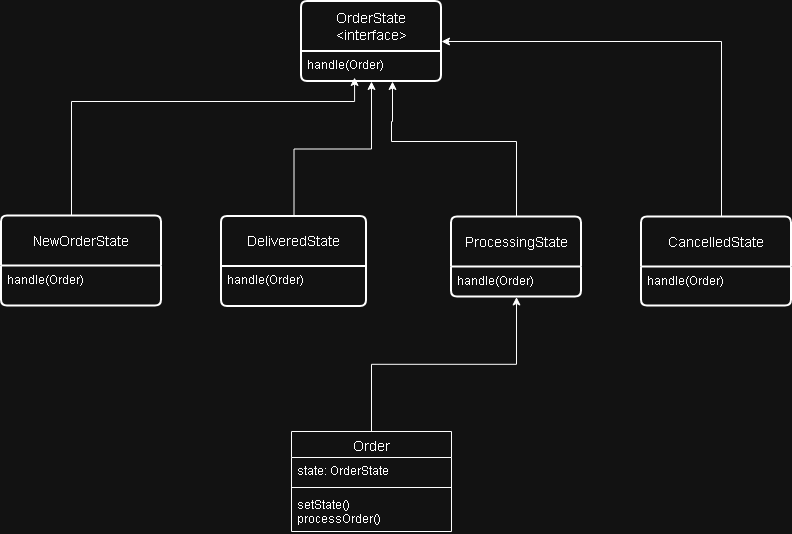

The diagram above was exported from draw.io. Its source (the exported page's mxGraphModel, read from the mxfile embedded in the PNG):
<mxGraphModel dx="1106" dy="605" grid="1" gridSize="10" guides="1" tooltips="1" connect="1" arrows="1" fold="1" page="1" pageScale="1" pageWidth="850" pageHeight="1100" math="0" shadow="0">
  <root>
    <mxCell id="0" />
    <mxCell id="1" parent="0" />
    <mxCell id="yyATctowC5qAqGGBWXyw-2" parent="1" style="swimlane;childLayout=stackLayout;horizontal=1;startSize=50;horizontalStack=0;rounded=1;fontSize=14;fontStyle=0;strokeWidth=2;resizeParent=0;resizeLast=1;shadow=0;dashed=0;align=center;arcSize=4;whiteSpace=wrap;html=1;" value="OrderState&lt;div&gt;&amp;lt;interface&amp;gt;&lt;/div&gt;" vertex="1">
      <mxGeometry height="80" width="140" x="320" y="110" as="geometry" />
    </mxCell>
    <mxCell id="yyATctowC5qAqGGBWXyw-3" parent="yyATctowC5qAqGGBWXyw-2" style="align=left;strokeColor=none;fillColor=none;spacingLeft=4;spacingRight=4;fontSize=12;verticalAlign=top;resizable=0;rotatable=0;part=1;html=1;whiteSpace=wrap;" value="&lt;div&gt;handle(Order)&lt;/div&gt;" vertex="1">
      <mxGeometry height="30" width="140" y="50" as="geometry" />
    </mxCell>
    <mxCell id="yyATctowC5qAqGGBWXyw-4" parent="1" style="swimlane;childLayout=stackLayout;horizontal=1;startSize=50;horizontalStack=0;rounded=1;fontSize=14;fontStyle=0;strokeWidth=2;resizeParent=0;resizeLast=1;shadow=0;dashed=0;align=center;arcSize=4;whiteSpace=wrap;html=1;" value="NewOrderState   " vertex="1">
      <mxGeometry height="90" width="160" x="20" y="324.5" as="geometry" />
    </mxCell>
    <mxCell id="yyATctowC5qAqGGBWXyw-5" parent="yyATctowC5qAqGGBWXyw-4" style="align=left;strokeColor=none;fillColor=none;spacingLeft=4;spacingRight=4;fontSize=12;verticalAlign=top;resizable=0;rotatable=0;part=1;html=1;whiteSpace=wrap;" value="&lt;div&gt;handle(Order)&amp;nbsp;&lt;/div&gt;" vertex="1">
      <mxGeometry height="40" width="160" y="50" as="geometry" />
    </mxCell>
    <mxCell id="yyATctowC5qAqGGBWXyw-33" edge="1" parent="1" source="yyATctowC5qAqGGBWXyw-8" style="edgeStyle=orthogonalEdgeStyle;rounded=0;orthogonalLoop=1;jettySize=auto;html=1;">
      <mxGeometry relative="1" as="geometry">
        <Array as="points">
          <mxPoint x="535" y="250" />
          <mxPoint x="410" y="250" />
          <mxPoint x="410" y="230" />
        </Array>
        <mxPoint x="411" y="190" as="targetPoint" />
      </mxGeometry>
    </mxCell>
    <mxCell id="yyATctowC5qAqGGBWXyw-8" parent="1" style="swimlane;childLayout=stackLayout;horizontal=1;startSize=50;horizontalStack=0;rounded=1;fontSize=14;fontStyle=0;strokeWidth=2;resizeParent=0;resizeLast=1;shadow=0;dashed=0;align=center;arcSize=4;whiteSpace=wrap;html=1;" value="ProcessingState   " vertex="1">
      <mxGeometry height="80" width="130" x="470" y="325.5" as="geometry" />
    </mxCell>
    <mxCell id="yyATctowC5qAqGGBWXyw-9" parent="yyATctowC5qAqGGBWXyw-8" style="align=left;strokeColor=none;fillColor=none;spacingLeft=4;spacingRight=4;fontSize=12;verticalAlign=top;resizable=0;rotatable=0;part=1;html=1;whiteSpace=wrap;" value="&lt;div&gt;handle(Order)&amp;nbsp;&lt;/div&gt;" vertex="1">
      <mxGeometry height="30" width="130" y="50" as="geometry" />
    </mxCell>
    <mxCell id="yyATctowC5qAqGGBWXyw-34" edge="1" parent="1" source="yyATctowC5qAqGGBWXyw-12" style="edgeStyle=orthogonalEdgeStyle;rounded=0;orthogonalLoop=1;jettySize=auto;html=1;entryX=0.5;entryY=1;entryDx=0;entryDy=0;" target="yyATctowC5qAqGGBWXyw-3">
      <mxGeometry relative="1" as="geometry" />
    </mxCell>
    <mxCell id="yyATctowC5qAqGGBWXyw-12" parent="1" style="swimlane;childLayout=stackLayout;horizontal=1;startSize=50;horizontalStack=0;rounded=1;fontSize=14;fontStyle=0;strokeWidth=2;resizeParent=0;resizeLast=1;shadow=0;dashed=0;align=center;arcSize=4;whiteSpace=wrap;html=1;" value="DeliveredState    " vertex="1">
      <mxGeometry height="90" width="145" x="240" y="325" as="geometry" />
    </mxCell>
    <mxCell id="yyATctowC5qAqGGBWXyw-13" parent="yyATctowC5qAqGGBWXyw-12" style="align=left;strokeColor=none;fillColor=none;spacingLeft=4;spacingRight=4;fontSize=12;verticalAlign=top;resizable=0;rotatable=0;part=1;html=1;whiteSpace=wrap;" value="&lt;div&gt;handle(Order)&amp;nbsp;&lt;/div&gt;" vertex="1">
      <mxGeometry height="40" width="145" y="50" as="geometry" />
    </mxCell>
    <mxCell id="yyATctowC5qAqGGBWXyw-16" parent="1" style="swimlane;childLayout=stackLayout;horizontal=1;startSize=50;horizontalStack=0;rounded=1;fontSize=14;fontStyle=0;strokeWidth=2;resizeParent=0;resizeLast=1;shadow=0;dashed=0;align=center;arcSize=4;whiteSpace=wrap;html=1;" value="CancelledState    " vertex="1">
      <mxGeometry height="89" width="150" x="660" y="325.5" as="geometry" />
    </mxCell>
    <mxCell id="yyATctowC5qAqGGBWXyw-17" parent="yyATctowC5qAqGGBWXyw-16" style="align=left;strokeColor=none;fillColor=none;spacingLeft=4;spacingRight=4;fontSize=12;verticalAlign=top;resizable=0;rotatable=0;part=1;html=1;whiteSpace=wrap;" value="&lt;div&gt;handle(Order)&amp;nbsp;&lt;/div&gt;" vertex="1">
      <mxGeometry height="39" width="150" y="50" as="geometry" />
    </mxCell>
    <mxCell id="yyATctowC5qAqGGBWXyw-36" edge="1" parent="1" source="yyATctowC5qAqGGBWXyw-26" style="edgeStyle=orthogonalEdgeStyle;rounded=0;orthogonalLoop=1;jettySize=auto;html=1;" target="yyATctowC5qAqGGBWXyw-9">
      <mxGeometry relative="1" as="geometry" />
    </mxCell>
    <mxCell id="yyATctowC5qAqGGBWXyw-26" parent="1" style="swimlane;fontStyle=1;align=center;verticalAlign=top;childLayout=stackLayout;horizontal=1;startSize=26;horizontalStack=0;resizeParent=1;resizeParentMax=0;resizeLast=0;collapsible=1;marginBottom=0;whiteSpace=wrap;html=1;" value="&lt;span style=&quot;font-size: 14px; font-weight: 400;&quot;&gt;Order&lt;/span&gt;" vertex="1">
      <mxGeometry height="100" width="160" x="310" y="540" as="geometry" />
    </mxCell>
    <mxCell id="yyATctowC5qAqGGBWXyw-27" parent="yyATctowC5qAqGGBWXyw-26" style="text;strokeColor=none;fillColor=none;align=left;verticalAlign=top;spacingLeft=4;spacingRight=4;overflow=hidden;rotatable=0;points=[[0,0.5],[1,0.5]];portConstraint=eastwest;whiteSpace=wrap;html=1;" value="state: OrderState" vertex="1">
      <mxGeometry height="26" width="160" y="26" as="geometry" />
    </mxCell>
    <mxCell id="yyATctowC5qAqGGBWXyw-28" parent="yyATctowC5qAqGGBWXyw-26" style="line;strokeWidth=1;fillColor=none;align=left;verticalAlign=middle;spacingTop=-1;spacingLeft=3;spacingRight=3;rotatable=0;labelPosition=right;points=[];portConstraint=eastwest;strokeColor=inherit;" value="" vertex="1">
      <mxGeometry height="8" width="160" y="52" as="geometry" />
    </mxCell>
    <mxCell id="yyATctowC5qAqGGBWXyw-29" parent="yyATctowC5qAqGGBWXyw-26" style="text;strokeColor=none;fillColor=none;align=left;verticalAlign=top;spacingLeft=4;spacingRight=4;overflow=hidden;rotatable=0;points=[[0,0.5],[1,0.5]];portConstraint=eastwest;whiteSpace=wrap;html=1;" value="setState()&lt;div&gt;processOrder()&lt;/div&gt;" vertex="1">
      <mxGeometry height="40" width="160" y="60" as="geometry" />
    </mxCell>
    <mxCell id="yyATctowC5qAqGGBWXyw-32" edge="1" parent="1" source="yyATctowC5qAqGGBWXyw-4" style="edgeStyle=orthogonalEdgeStyle;rounded=0;orthogonalLoop=1;jettySize=auto;html=1;entryX=0.379;entryY=0.867;entryDx=0;entryDy=0;entryPerimeter=0;" target="yyATctowC5qAqGGBWXyw-3">
      <mxGeometry relative="1" as="geometry">
        <Array as="points">
          <mxPoint x="90" y="210" />
          <mxPoint x="373" y="210" />
        </Array>
      </mxGeometry>
    </mxCell>
    <mxCell id="yyATctowC5qAqGGBWXyw-35" edge="1" parent="1" source="yyATctowC5qAqGGBWXyw-16" style="edgeStyle=orthogonalEdgeStyle;rounded=0;orthogonalLoop=1;jettySize=auto;html=1;entryX=1;entryY=0.5;entryDx=0;entryDy=0;" target="yyATctowC5qAqGGBWXyw-2">
      <mxGeometry relative="1" as="geometry">
        <Array as="points">
          <mxPoint x="740" y="150" />
        </Array>
      </mxGeometry>
    </mxCell>
  </root>
</mxGraphModel>